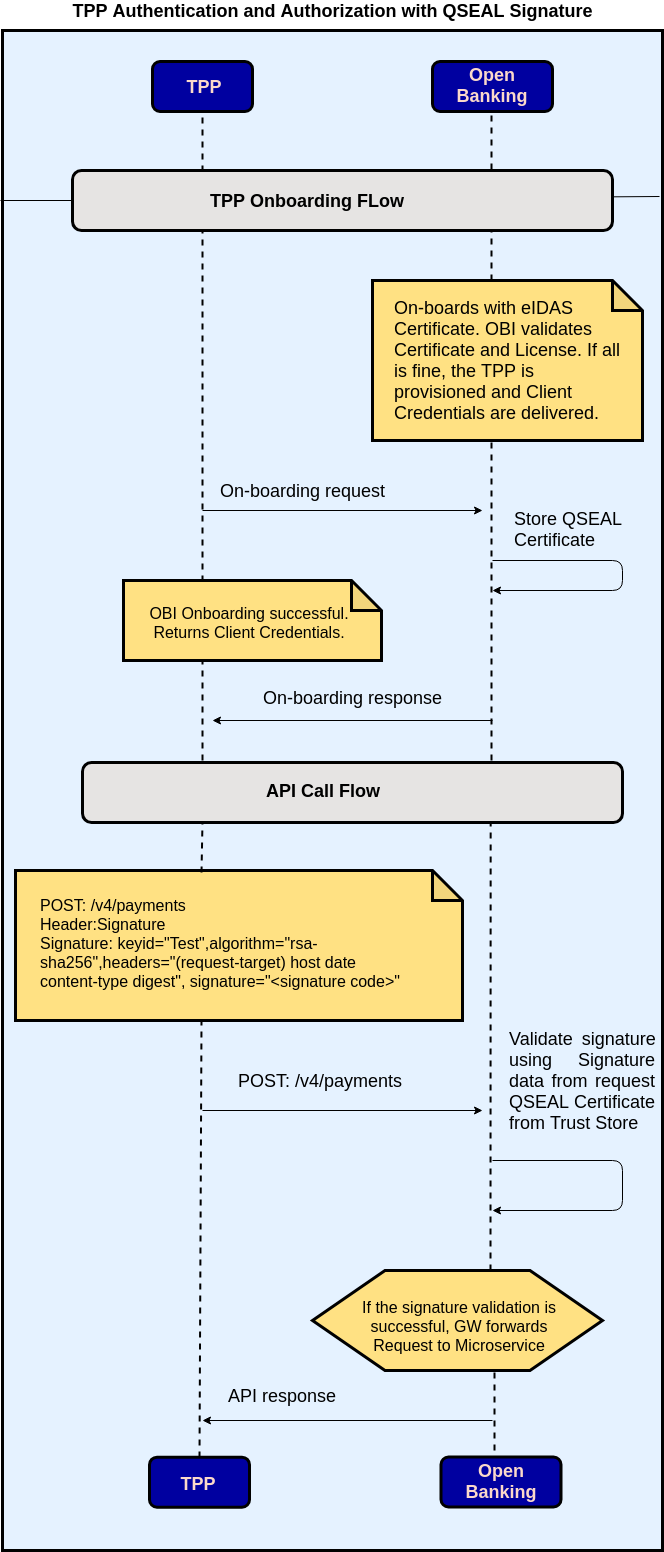

The diagram above was exported from draw.io. Its source (the exported page's mxGraphModel, read from the mxfile embedded in the PNG):
<mxGraphModel dx="1394" dy="839" grid="1" gridSize="10" guides="1" tooltips="1" connect="1" arrows="1" fold="1" page="1" pageScale="1" pageWidth="850" pageHeight="1100" math="0" shadow="0">
  <root>
    <mxCell id="0" />
    <mxCell id="1" parent="0" />
    <mxCell id="MXtYybZpWdAUAjCDUezc-1" value="" style="rounded=0;whiteSpace=wrap;html=1;strokeWidth=3;fillColor=#e5f2ff;" parent="1" vertex="1">
      <mxGeometry x="90" y="60" width="660" height="1520" as="geometry" />
    </mxCell>
    <mxCell id="MXtYybZpWdAUAjCDUezc-2" value="TPP Authentication and Authorization with QSEAL Signature" style="text;html=1;strokeColor=none;fillColor=none;align=center;verticalAlign=middle;whiteSpace=wrap;rounded=0;fontColor=#000000;fontStyle=1;fontSize=18;" parent="1" vertex="1">
      <mxGeometry x="105" y="30" width="630" height="20" as="geometry" />
    </mxCell>
    <mxCell id="MXtYybZpWdAUAjCDUezc-3" value="" style="rounded=1;whiteSpace=wrap;html=1;strokeWidth=3;fillColor=#0000a0;fontSize=18;fontColor=#000000;align=center;" parent="1" vertex="1">
      <mxGeometry x="240" y="91" width="100" height="50" as="geometry" />
    </mxCell>
    <mxCell id="MXtYybZpWdAUAjCDUezc-4" value="TPP" style="text;html=1;strokeColor=none;fillColor=none;align=center;verticalAlign=middle;whiteSpace=wrap;rounded=0;fontSize=18;fontColor=#fbd9ca;fontStyle=1" parent="1" vertex="1">
      <mxGeometry x="272" y="106" width="40" height="20" as="geometry" />
    </mxCell>
    <mxCell id="MXtYybZpWdAUAjCDUezc-5" value="" style="rounded=1;whiteSpace=wrap;html=1;strokeWidth=3;fillColor=#0000a0;fontSize=18;fontColor=#fbd9ca;align=center;" parent="1" vertex="1">
      <mxGeometry x="520" y="91" width="120" height="50" as="geometry" />
    </mxCell>
    <mxCell id="MXtYybZpWdAUAjCDUezc-6" value="Open Banking" style="text;html=1;strokeColor=none;fillColor=none;align=center;verticalAlign=middle;whiteSpace=wrap;rounded=0;fontSize=18;fontColor=#fbd9ca;fontStyle=1" parent="1" vertex="1">
      <mxGeometry x="560" y="105" width="40" height="20" as="geometry" />
    </mxCell>
    <mxCell id="MXtYybZpWdAUAjCDUezc-7" value="" style="endArrow=none;html=1;fontSize=18;fontColor=#fbd9ca;exitX=0;exitY=0.5;exitDx=0;exitDy=0;entryX=0.995;entryY=0.109;entryDx=0;entryDy=0;entryPerimeter=0;" parent="1" source="MXtYybZpWdAUAjCDUezc-10" target="MXtYybZpWdAUAjCDUezc-1" edge="1">
      <mxGeometry width="50" height="50" relative="1" as="geometry">
        <mxPoint x="160" y="330" as="sourcePoint" />
        <mxPoint x="740" y="230" as="targetPoint" />
      </mxGeometry>
    </mxCell>
    <mxCell id="MXtYybZpWdAUAjCDUezc-10" value="" style="rounded=1;whiteSpace=wrap;html=1;strokeWidth=3;fillColor=#e6e4e3;fontSize=18;fontColor=#fbd9ca;align=center;" parent="1" vertex="1">
      <mxGeometry x="160" y="200" width="540" height="60" as="geometry" />
    </mxCell>
    <mxCell id="MXtYybZpWdAUAjCDUezc-11" value="" style="endArrow=none;html=1;fontSize=18;fontColor=#fbd9ca;entryX=0;entryY=0.5;entryDx=0;entryDy=0;" parent="1" target="MXtYybZpWdAUAjCDUezc-10" edge="1">
      <mxGeometry width="50" height="50" relative="1" as="geometry">
        <mxPoint x="88" y="230" as="sourcePoint" />
        <mxPoint x="800" y="277" as="targetPoint" />
      </mxGeometry>
    </mxCell>
    <mxCell id="MXtYybZpWdAUAjCDUezc-12" value="TPP Onboarding FLow" style="text;html=1;strokeColor=none;fillColor=none;align=center;verticalAlign=middle;whiteSpace=wrap;rounded=0;fontSize=18;fontColor=#000000;fontStyle=1" parent="1" vertex="1">
      <mxGeometry x="210" y="220" width="370" height="20" as="geometry" />
    </mxCell>
    <mxCell id="MXtYybZpWdAUAjCDUezc-13" value="" style="shape=note;whiteSpace=wrap;html=1;backgroundOutline=1;darkOpacity=0.05;strokeWidth=3;fillColor=#ffe183;fontSize=18;fontColor=#000000;align=center;" parent="1" vertex="1">
      <mxGeometry x="460" y="310" width="270" height="160" as="geometry" />
    </mxCell>
    <mxCell id="MXtYybZpWdAUAjCDUezc-14" value="On-boards with eIDAS Certificate. OBI validates Certificate and License. If all is fine, the TPP is provisioned and Client Credentials are delivered.&amp;nbsp;" style="text;html=1;strokeColor=none;fillColor=none;align=left;verticalAlign=middle;whiteSpace=wrap;rounded=0;fontSize=18;fontColor=#000000;" parent="1" vertex="1">
      <mxGeometry x="480" y="330" width="230" height="120" as="geometry" />
    </mxCell>
    <mxCell id="MXtYybZpWdAUAjCDUezc-15" value="" style="endArrow=none;dashed=1;html=1;fontSize=18;fontColor=#000000;entryX=0.5;entryY=1;entryDx=0;entryDy=0;endSize=15;strokeWidth=2;" parent="1" target="MXtYybZpWdAUAjCDUezc-3" edge="1">
      <mxGeometry width="50" height="50" relative="1" as="geometry">
        <mxPoint x="290" y="201" as="sourcePoint" />
        <mxPoint x="310" y="490" as="targetPoint" />
      </mxGeometry>
    </mxCell>
    <mxCell id="MXtYybZpWdAUAjCDUezc-16" value="" style="endArrow=none;dashed=1;html=1;fontSize=18;fontColor=#000000;entryX=0.5;entryY=1;entryDx=0;entryDy=0;endSize=15;strokeWidth=2;" parent="1" edge="1">
      <mxGeometry width="50" height="50" relative="1" as="geometry">
        <mxPoint x="579" y="199" as="sourcePoint" />
        <mxPoint x="579" y="141" as="targetPoint" />
      </mxGeometry>
    </mxCell>
    <mxCell id="MXtYybZpWdAUAjCDUezc-17" value="" style="shape=note;whiteSpace=wrap;html=1;backgroundOutline=1;darkOpacity=0.05;strokeWidth=3;fillColor=#FFE183;fontSize=18;fontColor=#000000;align=left;" parent="1" vertex="1">
      <mxGeometry x="211" y="610" width="258" height="80" as="geometry" />
    </mxCell>
    <mxCell id="MXtYybZpWdAUAjCDUezc-18" value="On-boarding response" style="text;html=1;strokeColor=none;fillColor=none;align=left;verticalAlign=middle;whiteSpace=wrap;rounded=0;fontSize=18;fontColor=#000000;" parent="1" vertex="1">
      <mxGeometry x="349" y="717" width="198" height="20" as="geometry" />
    </mxCell>
    <mxCell id="MXtYybZpWdAUAjCDUezc-19" value="Store QSEAL Certificate" style="text;html=1;strokeColor=none;fillColor=none;align=left;verticalAlign=middle;whiteSpace=wrap;rounded=0;fontSize=18;fontColor=#000000;" parent="1" vertex="1">
      <mxGeometry x="600" y="548.5" width="150" height="20" as="geometry" />
    </mxCell>
    <mxCell id="isuiPebP4-WtiX2AtVti-1" value="OBI Onboarding successful. Returns Client Credentials." style="text;html=1;strokeColor=none;fillColor=none;align=center;verticalAlign=middle;whiteSpace=wrap;rounded=0;fontSize=16;" vertex="1" parent="1">
      <mxGeometry x="232" y="642" width="210" height="20" as="geometry" />
    </mxCell>
    <mxCell id="isuiPebP4-WtiX2AtVti-3" value="On-boarding request" style="text;html=1;strokeColor=none;fillColor=none;align=left;verticalAlign=middle;whiteSpace=wrap;rounded=0;fontSize=18;fontColor=#000000;" vertex="1" parent="1">
      <mxGeometry x="306" y="510" width="198" height="20" as="geometry" />
    </mxCell>
    <mxCell id="isuiPebP4-WtiX2AtVti-5" value="" style="rounded=1;whiteSpace=wrap;html=1;strokeWidth=3;fillColor=#e6e4e3;fontSize=18;fontColor=#fbd9ca;align=center;" vertex="1" parent="1">
      <mxGeometry x="170" y="792" width="540" height="60" as="geometry" />
    </mxCell>
    <mxCell id="isuiPebP4-WtiX2AtVti-6" value="API Call Flow" style="text;html=1;strokeColor=none;fillColor=none;align=center;verticalAlign=middle;whiteSpace=wrap;rounded=0;fontSize=18;fontColor=#000000;fontStyle=1" vertex="1" parent="1">
      <mxGeometry x="225" y="810" width="370" height="20" as="geometry" />
    </mxCell>
    <mxCell id="isuiPebP4-WtiX2AtVti-8" value="" style="shape=note;whiteSpace=wrap;html=1;backgroundOutline=1;darkOpacity=0.05;strokeWidth=3;fillColor=#FFE183;fontSize=18;fontColor=#000000;align=left;" vertex="1" parent="1">
      <mxGeometry x="103" y="900" width="447" height="150" as="geometry" />
    </mxCell>
    <mxCell id="isuiPebP4-WtiX2AtVti-9" value="&lt;div style=&quot;text-align: left&quot;&gt;&lt;span&gt;POST: /v4/payments&lt;/span&gt;&lt;/div&gt;&lt;div style=&quot;text-align: left&quot;&gt;&lt;span&gt;Header:Signature&lt;/span&gt;&lt;/div&gt;&lt;div style=&quot;text-align: left&quot;&gt;&lt;span&gt;Signature: keyid=&quot;Test&quot;,algorithm=&quot;rsa-sha256&quot;,headers=&quot;(request-target) host date content-type digest&quot;, signature=&quot;&amp;lt;signature code&amp;gt;&quot;&lt;/span&gt;&lt;/div&gt;" style="text;html=1;strokeColor=none;fillColor=none;align=center;verticalAlign=middle;whiteSpace=wrap;rounded=0;fontSize=16;" vertex="1" parent="1">
      <mxGeometry x="127" y="920" width="373" height="105" as="geometry" />
    </mxCell>
    <mxCell id="isuiPebP4-WtiX2AtVti-12" value="&lt;div style=&quot;text-align: justify&quot;&gt;&lt;span&gt;Validate signature using Signature data from request QSEAL Certificate from Trust Store&lt;/span&gt;&lt;/div&gt;" style="text;html=1;strokeColor=none;fillColor=none;align=left;verticalAlign=middle;whiteSpace=wrap;rounded=0;fontSize=18;fontColor=#000000;" vertex="1" parent="1">
      <mxGeometry x="595" y="1035" width="149" height="150" as="geometry" />
    </mxCell>
    <mxCell id="isuiPebP4-WtiX2AtVti-13" value="POST: /v4/payments" style="text;html=1;strokeColor=none;fillColor=none;align=left;verticalAlign=middle;whiteSpace=wrap;rounded=0;fontSize=18;fontColor=#000000;" vertex="1" parent="1">
      <mxGeometry x="323.5" y="1100" width="198" height="20" as="geometry" />
    </mxCell>
    <mxCell id="isuiPebP4-WtiX2AtVti-14" value="" style="shape=hexagon;perimeter=hexagonPerimeter2;whiteSpace=wrap;html=1;rounded=0;fillColor=#FFE183;gradientColor=none;fontSize=18;align=left;strokeWidth=3;" vertex="1" parent="1">
      <mxGeometry x="400" y="1300" width="290" height="100" as="geometry" />
    </mxCell>
    <mxCell id="isuiPebP4-WtiX2AtVti-17" value="If the signature validation is successful, GW forwards Request to Microservice" style="text;html=1;strokeColor=none;fillColor=none;align=center;verticalAlign=middle;whiteSpace=wrap;rounded=0;fontSize=16;" vertex="1" parent="1">
      <mxGeometry x="442" y="1345" width="210" height="20" as="geometry" />
    </mxCell>
    <mxCell id="isuiPebP4-WtiX2AtVti-18" value="" style="endArrow=none;dashed=1;html=1;fontSize=18;fontColor=#000000;endSize=15;strokeWidth=2;" edge="1" parent="1">
      <mxGeometry width="50" height="50" relative="1" as="geometry">
        <mxPoint x="290" y="611" as="sourcePoint" />
        <mxPoint x="290" y="260" as="targetPoint" />
        <Array as="points" />
      </mxGeometry>
    </mxCell>
    <mxCell id="isuiPebP4-WtiX2AtVti-21" value="" style="rounded=1;whiteSpace=wrap;html=1;strokeWidth=3;fillColor=#0000a0;fontSize=18;fontColor=#000000;align=center;" vertex="1" parent="1">
      <mxGeometry x="237" y="1486.6666666666667" width="100" height="50" as="geometry" />
    </mxCell>
    <mxCell id="isuiPebP4-WtiX2AtVti-22" value="TPP" style="text;html=1;strokeColor=none;fillColor=none;align=center;verticalAlign=middle;whiteSpace=wrap;rounded=0;fontSize=18;fontColor=#fbd9ca;fontStyle=1" vertex="1" parent="1">
      <mxGeometry x="266" y="1503.5" width="40" height="20" as="geometry" />
    </mxCell>
    <mxCell id="isuiPebP4-WtiX2AtVti-23" value="" style="endArrow=none;dashed=1;html=1;fontSize=18;fontColor=#000000;endSize=15;strokeWidth=2;" edge="1" parent="1">
      <mxGeometry width="50" height="50" relative="1" as="geometry">
        <mxPoint x="290" y="790" as="sourcePoint" />
        <mxPoint x="290" y="690" as="targetPoint" />
        <Array as="points" />
      </mxGeometry>
    </mxCell>
    <mxCell id="isuiPebP4-WtiX2AtVti-24" value="" style="endArrow=none;dashed=1;html=1;fontSize=18;fontColor=#000000;endSize=15;strokeWidth=2;exitX=0.417;exitY=0.014;exitDx=0;exitDy=0;exitPerimeter=0;" edge="1" parent="1" source="isuiPebP4-WtiX2AtVti-8">
      <mxGeometry width="50" height="50" relative="1" as="geometry">
        <mxPoint x="290" y="950" as="sourcePoint" />
        <mxPoint x="290" y="851" as="targetPoint" />
        <Array as="points" />
      </mxGeometry>
    </mxCell>
    <mxCell id="isuiPebP4-WtiX2AtVti-26" value="" style="endArrow=none;dashed=1;html=1;fontSize=18;fontColor=#000000;endSize=15;strokeWidth=2;entryX=0.416;entryY=0.997;entryDx=0;entryDy=0;entryPerimeter=0;exitX=0.5;exitY=0;exitDx=0;exitDy=0;" edge="1" parent="1" source="isuiPebP4-WtiX2AtVti-21" target="isuiPebP4-WtiX2AtVti-8">
      <mxGeometry width="50" height="50" relative="1" as="geometry">
        <mxPoint x="289.5" y="1415.4999999999995" as="sourcePoint" />
        <mxPoint x="289.5" y="1064.5" as="targetPoint" />
        <Array as="points" />
      </mxGeometry>
    </mxCell>
    <mxCell id="isuiPebP4-WtiX2AtVti-27" value="" style="rounded=1;whiteSpace=wrap;html=1;strokeWidth=3;fillColor=#0000a0;fontSize=18;fontColor=#fbd9ca;align=center;" vertex="1" parent="1">
      <mxGeometry x="528.5" y="1486.5" width="120" height="50" as="geometry" />
    </mxCell>
    <mxCell id="isuiPebP4-WtiX2AtVti-28" value="Open Banking" style="text;html=1;strokeColor=none;fillColor=none;align=center;verticalAlign=middle;whiteSpace=wrap;rounded=0;fontSize=18;fontColor=#fbd9ca;fontStyle=1" vertex="1" parent="1">
      <mxGeometry x="569" y="1500.5" width="40" height="20" as="geometry" />
    </mxCell>
    <mxCell id="isuiPebP4-WtiX2AtVti-29" value="" style="endArrow=none;dashed=1;html=1;fontSize=18;fontColor=#000000;endSize=15;strokeWidth=2;" edge="1" parent="1">
      <mxGeometry width="50" height="50" relative="1" as="geometry">
        <mxPoint x="579" y="310" as="sourcePoint" />
        <mxPoint x="579" y="260" as="targetPoint" />
        <Array as="points" />
      </mxGeometry>
    </mxCell>
    <mxCell id="isuiPebP4-WtiX2AtVti-30" value="" style="endArrow=none;dashed=1;html=1;fontSize=18;fontColor=#000000;endSize=15;strokeWidth=2;" edge="1" parent="1">
      <mxGeometry width="50" height="50" relative="1" as="geometry">
        <mxPoint x="579" y="790" as="sourcePoint" />
        <mxPoint x="579" y="471" as="targetPoint" />
        <Array as="points" />
      </mxGeometry>
    </mxCell>
    <mxCell id="isuiPebP4-WtiX2AtVti-31" value="" style="endArrow=none;dashed=1;html=1;fontSize=18;fontColor=#000000;endSize=15;strokeWidth=2;entryX=0.416;entryY=0.997;entryDx=0;entryDy=0;entryPerimeter=0;" edge="1" parent="1">
      <mxGeometry width="50" height="50" relative="1" as="geometry">
        <mxPoint x="578" y="1300" as="sourcePoint" />
        <mxPoint x="578.166666666667" y="851.8333333333335" as="targetPoint" />
        <Array as="points" />
      </mxGeometry>
    </mxCell>
    <mxCell id="isuiPebP4-WtiX2AtVti-33" value="" style="endArrow=none;dashed=1;html=1;fontSize=18;fontColor=#000000;endSize=15;strokeWidth=2;" edge="1" parent="1">
      <mxGeometry width="50" height="50" relative="1" as="geometry">
        <mxPoint x="582" y="1480" as="sourcePoint" />
        <mxPoint x="582" y="1400" as="targetPoint" />
        <Array as="points" />
      </mxGeometry>
    </mxCell>
    <mxCell id="isuiPebP4-WtiX2AtVti-34" value="" style="endArrow=classic;html=1;fontSize=18;" edge="1" parent="1">
      <mxGeometry width="50" height="50" relative="1" as="geometry">
        <mxPoint x="290" y="540" as="sourcePoint" />
        <mxPoint x="570" y="540" as="targetPoint" />
      </mxGeometry>
    </mxCell>
    <mxCell id="isuiPebP4-WtiX2AtVti-35" value="" style="endArrow=classic;html=1;fontSize=18;" edge="1" parent="1">
      <mxGeometry width="50" height="50" relative="1" as="geometry">
        <mxPoint x="580" y="590" as="sourcePoint" />
        <mxPoint x="580" y="620" as="targetPoint" />
        <Array as="points">
          <mxPoint x="710" y="590" />
          <mxPoint x="710" y="620" />
        </Array>
      </mxGeometry>
    </mxCell>
    <mxCell id="isuiPebP4-WtiX2AtVti-36" value="" style="endArrow=classic;html=1;fontSize=18;" edge="1" parent="1">
      <mxGeometry width="50" height="50" relative="1" as="geometry">
        <mxPoint x="580" y="750" as="sourcePoint" />
        <mxPoint x="300" y="750" as="targetPoint" />
      </mxGeometry>
    </mxCell>
    <mxCell id="isuiPebP4-WtiX2AtVti-37" value="" style="endArrow=classic;html=1;fontSize=18;" edge="1" parent="1">
      <mxGeometry width="50" height="50" relative="1" as="geometry">
        <mxPoint x="290" y="1140" as="sourcePoint" />
        <mxPoint x="570" y="1140" as="targetPoint" />
      </mxGeometry>
    </mxCell>
    <mxCell id="isuiPebP4-WtiX2AtVti-38" value="" style="endArrow=classic;html=1;fontSize=18;" edge="1" parent="1">
      <mxGeometry width="50" height="50" relative="1" as="geometry">
        <mxPoint x="580" y="1190" as="sourcePoint" />
        <mxPoint x="580" y="1240" as="targetPoint" />
        <Array as="points">
          <mxPoint x="710" y="1190" />
          <mxPoint x="710" y="1240" />
        </Array>
      </mxGeometry>
    </mxCell>
    <mxCell id="isuiPebP4-WtiX2AtVti-40" value="API response" style="text;html=1;strokeColor=none;fillColor=none;align=left;verticalAlign=middle;whiteSpace=wrap;rounded=0;fontSize=18;fontColor=#000000;" vertex="1" parent="1">
      <mxGeometry x="313.5" y="1415.6666666666665" width="198" height="20" as="geometry" />
    </mxCell>
    <mxCell id="isuiPebP4-WtiX2AtVti-41" value="" style="endArrow=classic;html=1;fontSize=18;" edge="1" parent="1">
      <mxGeometry width="50" height="50" relative="1" as="geometry">
        <mxPoint x="580" y="1450" as="sourcePoint" />
        <mxPoint x="290" y="1450" as="targetPoint" />
      </mxGeometry>
    </mxCell>
  </root>
</mxGraphModel>